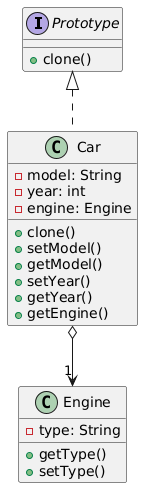

The diagram above was rendered by PlantUML. Its source (embedded in the PNG):
@startuml
interface Prototype {
    +clone()
}
class Car {
    -model: String
    -year: int
    -engine: Engine
    +clone()
    +setModel()
    +getModel()
    +setYear()
    +getYear()
    +getEngine()
}
class Engine {
    -type: String
    +getType()
    +setType()
}
Prototype <|.. Car
Car o--> "1" Engine
@enduml